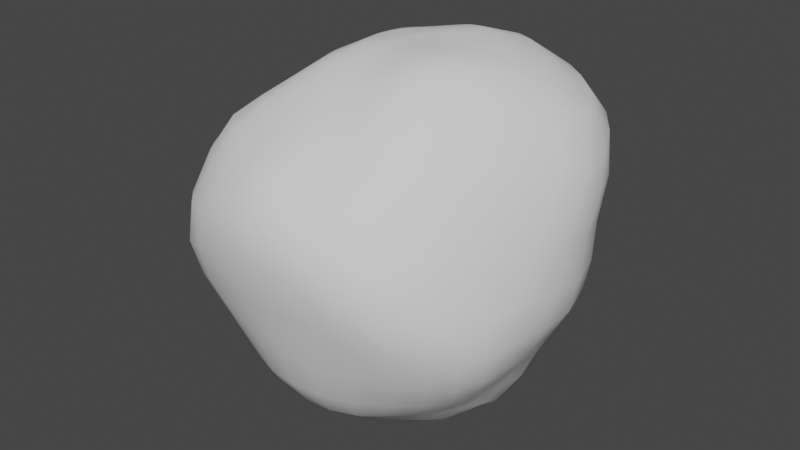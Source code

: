 # Source: Small_Astroid.blend  (saved by Blender 2.80.35; exported with 4.5.12 LTS)
import bpy
from mathutils import Matrix  # noqa: F401  (used for matrix-valued properties, if any)

bpy.ops.wm.read_factory_settings(use_empty=True)
scene = bpy.context.scene
scene.name = 'Scene'

# ---- collections
col_collection = bpy.data.collections.new('Collection'); scene.collection.children.link(col_collection)

# ---- world
world_world = bpy.data.worlds.new('World'); scene.world = world_world
world_world.color = (0.05088, 0.05088, 0.05088)
world_world.use_sun_shadow = False
world_world.sun_shadow_jitter_overblur = 0.0

# ---- meshes
me_sphere = bpy.data.meshes.new('Sphere')
me_sphere.from_pydata([(-0.008053, 0.2102, 0.9942), (-0.01767, 0.4169, 0.9599), (-0.009614, 0.6078, 0.8807), (0.01566, 0.7833, 0.7596), (0.02533, 0.9511, 0.6314), (0.01403, 1.07, 0.4853), (0.003418, 1.102, 0.2876), (0.0002143, 1.079, 0.02434), (5.495e-08, 1.072, -0.3021), (6.147e-08, 0.4949, -1.001), (0.0286, 0.2132, 1.0), (0.05174, 0.427, 0.9747), (0.09804, 0.6256, 0.8985), (0.1677, 0.8046, 0.7719), (0.193, 0.955, 0.6243), (0.1848, 1.051, 0.4591), (0.1661, 1.07, 0.2566), (0.1499, 1.052, 0.008397), (0.1313, 1.039, -0.2857), (0.1225, 0.988, -0.5078), (0.1181, 0.8723, -0.6938), (0.1295, 0.6836, -0.8778), (0.1206, 0.4836, -1.01), (0.1097, 0.2533, -1.069), (0.06296, -0.009858, -1.12), (0.06587, 0.2096, 1.006), (0.1248, 0.4266, 0.9904), (0.2056, 0.6295, 0.9194), (0.3158, 0.7992, 0.782), (0.3797, 0.93, 0.6076), (0.3928, 0.9994, 0.4223), (0.3708, 0.9979, 0.213), (0.3461, 0.9792, -0.02181), (0.3089, 0.9625, -0.2716), (0.2811, 0.9125, -0.4891), (0.2685, 0.806, -0.7), (0.2708, 0.6373, -0.9002), (0.2485, 0.4508, -1.023), (0.2196, 0.2274, -1.063), (0.123, -0.02378, -1.12), (0.1034, 0.1983, 1.011), (0.2015, 0.411, 1.001), (0.3088, 0.6104, 0.9348), (0.4444, 0.7744, 0.7894), (0.55, 0.8973, 0.5914), (0.5906, 0.925, 0.3865), (0.5755, 0.8821, 0.1773), (0.5531, 0.8543, -0.03023), (0.5125, 0.8382, -0.2434), (0.4689, 0.7951, -0.4727), (0.4362, 0.7018, -0.7065), (0.4076, 0.5639, -0.8961), (0.3704, 0.3966, -1.013), (0.3146, 0.1884, -1.059), (0.1737, -0.04491, -1.123), (0.1395, 0.1791, 1.013), (0.2794, 0.377, 1.005), (0.4107, 0.5597, 0.938), (0.5587, 0.7233, 0.7899), (0.6829, 0.8396, 0.5846), (0.7352, 0.836, 0.3697), (0.7318, 0.7577, 0.1612), (0.7214, 0.7157, -0.03131), (0.6906, 0.6935, -0.2219), (0.64, 0.6528, -0.4466), (0.5821, 0.5781, -0.697), (0.5254, 0.4687, -0.8829), (0.4767, 0.3198, -1.005), (0.3895, 0.1352, -1.063), (0.2136, -0.07223, -1.126), (0.1712, 0.1521, 1.013), (0.3495, 0.3266, 1.004), (0.5081, 0.4881, 0.9293), (0.6714, 0.6496, 0.7765), (0.7907, 0.7325, 0.5776), (0.8459, 0.7021, 0.364), (0.8598, 0.6051, 0.1442), (0.8659, 0.5618, -0.06001), (0.8374, 0.5422, -0.2435), (0.7712, 0.5072, -0.4381), (0.6947, 0.447, -0.6793), (0.6289, 0.3539, -0.8717), (0.5666, 0.2261, -0.9988), (0.4474, 0.07143, -1.063), (0.2426, -0.1036, -1.127), (0.1957, 0.1189, 1.012), (0.4049, 0.2675, 1.003), (0.5934, 0.4097, 0.9142), (0.7835, 0.5635, 0.7455), (0.8957, 0.5931, 0.5486), (0.9529, 0.5211, 0.3444), (0.9663, 0.416, 0.1244), (0.9743, 0.3795, -0.08454), (0.9467, 0.3657, -0.2681), (0.8678, 0.3429, -0.4313), (0.7788, 0.303, -0.6361), (0.7082, 0.2286, -0.8358), (0.6292, 0.1269, -0.9723), (0.4867, 0.002174, -1.052), (0.2601, -0.1372, -1.126), (0.2103, 0.08089, 1.012), (0.4398, 0.2018, 1.006), (0.6575, 0.3224, 0.896), (0.8729, 0.4455, 0.7049), (0.9784, 0.4142, 0.504), (1.027, 0.3056, 0.3198), (1.03, 0.2047, 0.12), (1.034, 0.1563, -0.09004), (1.006, 0.1407, -0.2736), (0.9237, 0.1395, -0.4213), (0.8284, 0.1403, -0.5883), (0.7477, 0.1012, -0.7775), (0.6566, 0.02835, -0.9282), (0.5052, -0.06958, -1.036), (0.2653, -0.1713, -1.122), (0.2136, 0.03868, 1.01), (0.4493, 0.1253, 1.01), (0.6831, 0.2143, 0.898), (0.9009, 0.2861, 0.7146), (1.001, 0.2262, 0.5125), (1.037, 0.1051, 0.3276), (1.034, -0.01495, 0.1429), (1.04, -0.09767, -0.0726), (1.014, -0.1157, -0.2601), (0.941, -0.09265, -0.4164), (0.8461, -0.03925, -0.5691), (0.7524, -0.02904, -0.7356), (0.6524, -0.06882, -0.8894), (0.5002, -0.1402, -1.02), (0.2578, -0.2044, -1.117), (0.2059, -0.005765, 1.008), (0.4284, 0.03834, 1.016), (0.6507, 0.09331, 0.9258), (0.8427, 0.1164, 0.7693), (0.9531, 0.04419, 0.5726), (0.9836, -0.09838, 0.3801), (0.9792, -0.2402, 0.1892), (0.9956, -0.3269, -0.04023), (0.9874, -0.3333, -0.2452), (0.9322, -0.2926, -0.4233), (0.8382, -0.2052, -0.5776), (0.7326, -0.1568, -0.7279), (0.623, -0.1633, -0.8731), (0.4703, -0.206, -1.01), (0.2386, -0.2355, -1.113), (0.1876, -0.05032, 1.005), (0.3771, -0.05585, 1.021), (0.5592, -0.04067, 0.9727), (0.704, -0.06778, 0.8559), (0.8141, -0.1717, 0.6863), (0.856, -0.3412, 0.4795), (0.8832, -0.4691, 0.2375), (0.9361, -0.5141, -0.03337), (0.9464, -0.5011, -0.2551), (0.8965, -0.4446, -0.4419), (0.8018, -0.3433, -0.6012), (0.6904, -0.2752, -0.7464), (0.5703, -0.2513, -0.8769), (0.4166, -0.2639, -1.006), (0.2107, -0.2646, -1.109), (0.1633, -0.09196, 1.0), (0.3135, -0.1504, 1.017), (0.4517, -0.1866, 1.001), (0.5612, -0.2656, 0.9208), (0.649, -0.4088, 0.7837), (0.707, -0.5847, 0.5464), (0.7762, -0.6819, 0.2642), (0.8608, -0.6638, -0.03207), (0.8752, -0.6202, -0.2586), (0.8231, -0.5568, -0.4561), (0.7312, -0.4629, -0.6269), (0.6202, -0.3861, -0.7705), (0.4963, -0.3332, -0.8893), (0.3505, -0.3173, -1.006), (0.179, -0.2928, -1.107), (0.1359, -0.1274, 0.9939), (0.2549, -0.2327, 0.9959), (0.3629, -0.3236, 0.9715), (0.4573, -0.4449, 0.8862), (0.5299, -0.6027, 0.7458), (0.5958, -0.7575, 0.5077), (0.6905, -0.831, 0.2471), (0.7765, -0.7913, -0.03111), (0.7776, -0.7293, -0.2513), (0.717, -0.6606, -0.4591), (0.6272, -0.5765, -0.6387), (0.5233, -0.4922, -0.7818), (0.4095, -0.4129, -0.8978), (0.2836, -0.3703, -1.008), (0.1462, -0.3199, -1.107), (0.1057, -0.1559, 0.9874), (0.1973, -0.2956, 0.9703), (0.2803, -0.4231, 0.9251), (0.3574, -0.568, 0.822), (0.4198, -0.7308, 0.678), (0.4766, -0.8734, 0.4801), (0.5727, -0.9434, 0.259), (0.6511, -0.9164, 0.00142), (0.6451, -0.8503, -0.2224), (0.5751, -0.7692, -0.4429), (0.4904, -0.6861, -0.6389), (0.4055, -0.593, -0.7907), (0.3153, -0.4896, -0.9054), (0.2164, -0.42, -1.011), (0.112, -0.344, -1.107), (2.934e-08, -0.2089, -1.136), (0.07308, -0.1767, 0.982), (0.137, -0.3412, 0.946), (0.196, -0.493, 0.8766), (0.2542, -0.6466, 0.762), (0.3021, -0.8011, 0.6325), (0.3363, -0.9357, 0.48), (0.4027, -1.018, 0.3035), (0.4644, -1.013, 0.07584), (0.4639, -0.9516, -0.157), (0.3935, -0.8626, -0.4095), (0.3289, -0.7819, -0.6382), (0.2757, -0.6805, -0.8056), (0.2157, -0.5559, -0.9143), (0.1472, -0.4609, -1.013), (0.07601, -0.3629, -1.108), (0.03845, -0.1898, 0.9786), (0.0719, -0.3697, 0.9295), (0.103, -0.536, 0.845), (0.1346, -0.6944, 0.7355), (0.1584, -0.8462, 0.6338), (0.1673, -0.9765, 0.5147), (0.193, -1.063, 0.3661), (0.2259, -1.073, 0.1596), (0.2351, -1.011, -0.106), (0.1942, -0.9201, -0.3973), (0.164, -0.8441, -0.6337), (0.1404, -0.7352, -0.8043), (0.1099, -0.5979, -0.9145), (0.07465, -0.4867, -1.012), (0.03847, -0.3749, -1.108), (0.002865, -0.1955, 0.9771), (0.003499, -0.3822, 0.9222), (0.00162, -0.5529, 0.8332), (0.0001874, -0.7124, 0.732), (-2.479e-06, -0.8659, 0.6452), (2.135e-08, -0.9969, 0.5357), (-6.974e-08, -1.083, 0.3866), (-1.024e-07, -1.094, 0.1774), (-8.586e-08, -1.027, -0.1046), (2.395e-08, -0.938, -0.4017), (-6.286e-08, -0.8647, -0.6291), (-3.353e-08, -0.7527, -0.7971), (-1.118e-08, -0.6117, -0.9115), (1.863e-09, -0.4954, -1.012), (3.958e-09, -0.379, -1.108), (-0.03205, -0.1941, 0.9768), (-0.06325, -0.381, 0.9206), (-0.09857, -0.5486, 0.8307), (-0.1344, -0.7002, 0.727), (-0.1586, -0.847, 0.6324), (-0.1673, -0.9765, 0.5147), (-0.193, -1.063, 0.3661), (-0.2259, -1.073, 0.1596), (-0.2351, -1.011, -0.106), (-0.1942, -0.9201, -0.3973), (-0.164, -0.8441, -0.6337), (-0.1404, -0.7352, -0.8043), (-0.1099, -0.5979, -0.9145), (-0.07465, -0.4867, -1.012), (-0.03847, -0.3749, -1.108), (-0.06456, -0.1858, 0.977), (-0.1237, -0.3677, 0.9212), (-0.1888, -0.5277, 0.8316), (-0.255, -0.6688, 0.7264), (-0.3037, -0.8067, 0.6216), (-0.3364, -0.936, 0.4792), (-0.4027, -1.018, 0.3035), (-0.4644, -1.013, 0.07584), (-0.4639, -0.9516, -0.157), (-0.3935, -0.8626, -0.4095), (-0.3289, -0.7819, -0.6382), (-0.2757, -0.6805, -0.8056), (-0.2157, -0.5559, -0.9143), (-0.1472, -0.4609, -1.013), (-0.07601, -0.3629, -1.108), (-0.09397, -0.1703, 0.9773), (-0.1783, -0.3388, 0.9225), (-0.2694, -0.4858, 0.835), (-0.3584, -0.6198, 0.7376), (-0.4251, -0.7514, 0.6386), (-0.4775, -0.8761, 0.4749), (-0.5727, -0.9434, 0.2589), (-0.6511, -0.9164, 0.001409), (-0.6451, -0.8503, -0.2224), (-0.5751, -0.7692, -0.4429), (-0.4904, -0.6861, -0.6389), (-0.4055, -0.593, -0.7907), (-0.3153, -0.4896, -0.9054), (-0.2164, -0.42, -1.011), (-0.112, -0.344, -1.107), (0.003152, 0.005304, 0.9971), (-0.1197, -0.1474, 0.9776), (-0.2264, -0.2922, 0.9233), (-0.3399, -0.4143, 0.8355), (-0.4509, -0.5351, 0.7401), (-0.5392, -0.6562, 0.6487), (-0.5994, -0.7725, 0.482), (-0.6906, -0.8339, 0.2439), (-0.7765, -0.7922, -0.03195), (-0.7776, -0.7293, -0.2514), (-0.717, -0.6606, -0.4591), (-0.6272, -0.5765, -0.6387), (-0.5233, -0.4922, -0.7818), (-0.4095, -0.4129, -0.8978), (-0.2836, -0.3703, -1.008), (-0.1462, -0.3199, -1.107), (-0.141, -0.1178, 0.9776), (-0.2635, -0.2297, 0.9214), (-0.3875, -0.3141, 0.82), (-0.5127, -0.4113, 0.6994), (-0.6347, -0.5257, 0.6006), (-0.7067, -0.6457, 0.4631), (-0.7766, -0.7099, 0.2331), (-0.8608, -0.6723, -0.04106), (-0.8752, -0.6211, -0.2595), (-0.8231, -0.5568, -0.4561), (-0.7312, -0.4629, -0.6269), (-0.6202, -0.3861, -0.7705), (-0.4963, -0.3332, -0.8893), (-0.3505, -0.3173, -1.006), (-0.179, -0.2928, -1.107), (-0.1572, -0.08298, 0.9772), (-0.2865, -0.1573, 0.9165), (-0.3932, -0.2017, 0.7941), (-0.4943, -0.2706, 0.6235), (-0.6482, -0.3763, 0.4465), (-0.7931, -0.5032, 0.288), (-0.876, -0.569, 0.1199), (-0.9384, -0.5469, -0.0776), (-0.9471, -0.5055, -0.2624), (-0.8966, -0.4447, -0.4422), (-0.8018, -0.3433, -0.6012), (-0.6904, -0.2752, -0.7464), (-0.5703, -0.2513, -0.8769), (-0.4166, -0.2639, -1.006), (-0.2107, -0.2646, -1.109), (-0.168, -0.04464, 0.9768), (-0.2932, -0.0793, 0.9131), (-0.3399, -0.08272, 0.7843), (-0.3488, -0.1053, 0.6058), (-0.4831, -0.1711, 0.3676), (-0.7479, -0.2788, 0.1058), (-0.9431, -0.3595, -0.01619), (-1.004, -0.37, -0.132), (-0.9916, -0.3417, -0.2695), (-0.9328, -0.2934, -0.4264), (-0.8383, -0.2052, -0.5777), (-0.7326, -0.1568, -0.7279), (-0.623, -0.1633, -0.8731), (-0.4703, -0.206, -1.01), (-0.2386, -0.2355, -1.113), (-0.1731, -0.004416, 0.9766), (-0.2885, 0.002893, 0.9126), (-0.2699, 0.04414, 0.7829), (-0.1998, 0.07486, 0.6064), (-0.2755, 0.04817, 0.3882), (-0.557, -0.01332, 0.08977), (-0.9288, -0.08135, -0.06426), (-1.045, -0.1215, -0.1725), (-1.021, -0.1211, -0.2911), (-0.9424, -0.09348, -0.4223), (-0.8462, -0.03931, -0.5697), (-0.7524, -0.02904, -0.7356), (-0.6524, -0.06882, -0.8894), (-0.5002, -0.1402, -1.02), (-0.2578, -0.2044, -1.117), (-0.172, 0.03567, 0.977), (-0.2819, 0.08275, 0.9173), (-0.2413, 0.163, 0.7933), (-0.1509, 0.2463, 0.595), (-0.1951, 0.2514, 0.3846), (-0.4211, 0.2165, 0.1151), (-0.8684, 0.178, -0.05438), (-1.024, 0.1496, -0.1616), (-1.008, 0.1388, -0.2911), (-0.9243, 0.1392, -0.4239), (-0.8284, 0.1403, -0.5884), (-0.7477, 0.1012, -0.7775), (-0.6566, 0.02835, -0.9282), (-0.5052, -0.06958, -1.036), (-0.2653, -0.1713, -1.122), (-0.1644, 0.07391, 0.9778), (-0.2757, 0.158, 0.9262), (-0.2626, 0.2699, 0.8234), (-0.195, 0.3947, 0.6281), (-0.2493, 0.4537, 0.406), (-0.4407, 0.444, 0.1516), (-0.8041, 0.4006, -0.002843), (-0.9515, 0.3786, -0.1195), (-0.9453, 0.3656, -0.2727), (-0.8678, 0.3429, -0.4315), (-0.7788, 0.303, -0.6361), (-0.7082, 0.2286, -0.8358), (-0.6292, 0.1269, -0.9723), (-0.4867, 0.002173, -1.052), (-0.2601, -0.1372, -1.126), (-0.1504, 0.1091, 0.9788), (-0.2585, 0.2267, 0.9322), (-0.2837, 0.3641, 0.846), (-0.2691, 0.5096, 0.6691), (-0.3599, 0.6174, 0.4492), (-0.5308, 0.6327, 0.2252), (-0.7448, 0.5861, 0.06866), (-0.8444, 0.5604, -0.07697), (-0.8355, 0.5422, -0.2449), (-0.7711, 0.5072, -0.4381), (-0.6947, 0.447, -0.6793), (-0.6289, 0.3539, -0.8717), (-0.5666, 0.2261, -0.9988), (-0.4474, 0.07143, -1.063), (-0.2426, -0.1036, -1.127), (-0.1302, 0.14, 0.9799), (-0.2284, 0.2859, 0.9353), (-0.278, 0.4435, 0.86), (-0.3091, 0.5952, 0.7071), (-0.4072, 0.7285, 0.4901), (-0.538, 0.7659, 0.2823), (-0.6535, 0.7428, 0.1164), (-0.7055, 0.7176, -0.04162), (-0.6889, 0.6941, -0.2229), (-0.64, 0.6528, -0.4466), (-0.5821, 0.5781, -0.697), (-0.5254, 0.4687, -0.8829), (-0.4767, 0.3198, -1.005), (-0.3895, 0.1352, -1.063), (-0.2136, -0.07223, -1.126), (-0.1049, 0.1656, 0.9816), (-0.1867, 0.3334, 0.937), (-0.2407, 0.5058, 0.8646), (-0.2902, 0.6594, 0.7317), (-0.3676, 0.7998, 0.5411), (-0.4498, 0.8676, 0.342), (-0.5167, 0.8775, 0.1513), (-0.5418, 0.8589, -0.0372), (-0.5116, 0.839, -0.244), (-0.4689, 0.7951, -0.4727), (-0.4362, 0.7018, -0.7065), (-0.4076, 0.5639, -0.8961), (-0.3704, 0.3966, -1.013), (-0.3146, 0.1884, -1.059), (-0.1737, -0.04491, -1.123), (-0.07546, 0.186, 0.9843), (-0.1363, 0.3694, 0.9399), (-0.1782, 0.5474, 0.8634), (-0.2171, 0.7042, 0.7387), (-0.2588, 0.856, 0.5821), (-0.2991, 0.9557, 0.4037), (-0.3333, 0.9892, 0.2026), (-0.3406, 0.9793, -0.02388), (-0.3088, 0.9626, -0.2717), (-0.2811, 0.9125, -0.4891), (-0.2685, 0.806, -0.7), (-0.2708, 0.6373, -0.9002), (-0.2485, 0.4508, -1.023), (-0.2196, 0.2274, -1.063), (-0.123, -0.02378, -1.12), (-0.043, 0.201, 0.9887), (-0.08046, 0.3975, 0.9478), (-0.1023, 0.58, 0.8676), (-0.1135, 0.7436, 0.7451), (-0.1206, 0.9074, 0.6113), (-0.1373, 1.023, 0.4529), (-0.1509, 1.062, 0.2543), (-0.1485, 1.051, 0.008179), (-0.1313, 1.039, -0.2857), (-0.1225, 0.988, -0.5078), (-0.1181, 0.8723, -0.6938), (-0.1295, 0.6836, -0.8778), (-0.1206, 0.4836, -1.01), (-0.1097, 0.2533, -1.069), (-0.06296, -0.009858, -1.12), (5.867e-08, 1.025, -0.5328), (1.374e-07, 0.9009, -0.7019), (1.173e-07, 0.7006, -0.8675), (8.196e-08, 0.2632, -1.071), (3.69e-08, -0.004758, -1.12)], [], [(5, 4, 14, 15), (480, 9, 22, 23), (6, 5, 15, 16), (481, 480, 23, 24), (7, 6, 16, 17), (0, 296, 10), (205, 481, 24), (8, 7, 17, 18), (1, 0, 10, 11), (477, 8, 18, 19), (2, 1, 11, 12), (478, 477, 19, 20), (3, 2, 12, 13), (479, 478, 20, 21), (4, 3, 13, 14), (9, 479, 21, 22), (14, 13, 28, 29), (22, 21, 36, 37), (15, 14, 29, 30), (23, 22, 37, 38), (16, 15, 30, 31), (24, 23, 38, 39), (17, 16, 31, 32), (10, 296, 25), (205, 24, 39), (18, 17, 32, 33), (11, 10, 25, 26), (19, 18, 33, 34), (12, 11, 26, 27), (20, 19, 34, 35), (13, 12, 27, 28), (21, 20, 35, 36), (33, 32, 47, 48), (26, 25, 40, 41), (34, 33, 48, 49), (27, 26, 41, 42), (35, 34, 49, 50), (28, 27, 42, 43), (36, 35, 50, 51), (29, 28, 43, 44), (37, 36, 51, 52), (30, 29, 44, 45), (38, 37, 52, 53), (31, 30, 45, 46), (39, 38, 53, 54), (32, 31, 46, 47), (25, 296, 40), (205, 39, 54), (52, 51, 66, 67), (45, 44, 59, 60), (53, 52, 67, 68), (46, 45, 60, 61), (54, 53, 68, 69), (47, 46, 61, 62), (40, 296, 55), (205, 54, 69), (48, 47, 62, 63), (41, 40, 55, 56), (49, 48, 63, 64), (42, 41, 56, 57), (50, 49, 64, 65), (43, 42, 57, 58), (51, 50, 65, 66), (44, 43, 58, 59), (56, 55, 70, 71), (64, 63, 78, 79), (57, 56, 71, 72), (65, 64, 79, 80), (58, 57, 72, 73), (66, 65, 80, 81), (59, 58, 73, 74), (67, 66, 81, 82), (60, 59, 74, 75), (68, 67, 82, 83), (61, 60, 75, 76), (69, 68, 83, 84), (62, 61, 76, 77), (55, 296, 70), (205, 69, 84), (63, 62, 77, 78), (75, 74, 89, 90), (83, 82, 97, 98), (76, 75, 90, 91), (84, 83, 98, 99), (77, 76, 91, 92), (70, 296, 85), (205, 84, 99), (78, 77, 92, 93), (71, 70, 85, 86), (79, 78, 93, 94), (72, 71, 86, 87), (80, 79, 94, 95), (73, 72, 87, 88), (81, 80, 95, 96), (74, 73, 88, 89), (82, 81, 96, 97), (94, 93, 108, 109), (87, 86, 101, 102), (95, 94, 109, 110), (88, 87, 102, 103), (96, 95, 110, 111), (89, 88, 103, 104), (97, 96, 111, 112), (90, 89, 104, 105), (98, 97, 112, 113), (91, 90, 105, 106), (99, 98, 113, 114), (92, 91, 106, 107), (85, 296, 100), (205, 99, 114), (93, 92, 107, 108), (86, 85, 100, 101), (113, 112, 127, 128), (106, 105, 120, 121), (114, 113, 128, 129), (107, 106, 121, 122), (100, 296, 115), (205, 114, 129), (108, 107, 122, 123), (101, 100, 115, 116), (109, 108, 123, 124), (102, 101, 116, 117), (110, 109, 124, 125), (103, 102, 117, 118), (111, 110, 125, 126), (104, 103, 118, 119), (112, 111, 126, 127), (105, 104, 119, 120), (125, 124, 139, 140), (118, 117, 132, 133), (126, 125, 140, 141), (119, 118, 133, 134), (127, 126, 141, 142), (120, 119, 134, 135), (128, 127, 142, 143), (121, 120, 135, 136), (129, 128, 143, 144), (122, 121, 136, 137), (115, 296, 130), (205, 129, 144), (123, 122, 137, 138), (116, 115, 130, 131), (124, 123, 138, 139), (117, 116, 131, 132), (144, 143, 158, 159), (137, 136, 151, 152), (130, 296, 145), (205, 144, 159), (138, 137, 152, 153), (131, 130, 145, 146), (139, 138, 153, 154), (132, 131, 146, 147), (140, 139, 154, 155), (133, 132, 147, 148), (141, 140, 155, 156), (134, 133, 148, 149), (142, 141, 156, 157), (135, 134, 149, 150), (143, 142, 157, 158), (136, 135, 150, 151), (148, 147, 162, 163), (156, 155, 170, 171), (149, 148, 163, 164), (157, 156, 171, 172), (150, 149, 164, 165), (158, 157, 172, 173), (151, 150, 165, 166), (159, 158, 173, 174), (152, 151, 166, 167), (145, 296, 160), (205, 159, 174), (153, 152, 167, 168), (146, 145, 160, 161), (154, 153, 168, 169), (147, 146, 161, 162), (155, 154, 169, 170), (167, 166, 181, 182), (160, 296, 175), (205, 174, 189), (168, 167, 182, 183), (161, 160, 175, 176), (169, 168, 183, 184), (162, 161, 176, 177), (170, 169, 184, 185), (163, 162, 177, 178), (171, 170, 185, 186), (164, 163, 178, 179), (172, 171, 186, 187), (165, 164, 179, 180), (173, 172, 187, 188), (166, 165, 180, 181), (174, 173, 188, 189), (186, 185, 200, 201), (179, 178, 193, 194), (187, 186, 201, 202), (180, 179, 194, 195), (188, 187, 202, 203), (181, 180, 195, 196), (189, 188, 203, 204), (182, 181, 196, 197), (175, 296, 190), (205, 189, 204), (183, 182, 197, 198), (176, 175, 190, 191), (184, 183, 198, 199), (177, 176, 191, 192), (185, 184, 199, 200), (178, 177, 192, 193), (190, 296, 206), (205, 204, 220), (198, 197, 213, 214), (191, 190, 206, 207), (199, 198, 214, 215), (192, 191, 207, 208), (200, 199, 215, 216), (193, 192, 208, 209), (201, 200, 216, 217), (194, 193, 209, 210), (202, 201, 217, 218), (195, 194, 210, 211), (203, 202, 218, 219), (196, 195, 211, 212), (204, 203, 219, 220), (197, 196, 212, 213), (210, 209, 224, 225), (218, 217, 232, 233), (211, 210, 225, 226), (219, 218, 233, 234), (212, 211, 226, 227), (220, 219, 234, 235), (213, 212, 227, 228), (206, 296, 221), (205, 220, 235), (214, 213, 228, 229), (207, 206, 221, 222), (215, 214, 229, 230), (208, 207, 222, 223), (216, 215, 230, 231), (209, 208, 223, 224), (217, 216, 231, 232), (229, 228, 243, 244), (222, 221, 236, 237), (230, 229, 244, 245), (223, 222, 237, 238), (231, 230, 245, 246), (224, 223, 238, 239), (232, 231, 246, 247), (225, 224, 239, 240), (233, 232, 247, 248), (226, 225, 240, 241), (234, 233, 248, 249), (227, 226, 241, 242), (235, 234, 249, 250), (228, 227, 242, 243), (221, 296, 236), (205, 235, 250), (248, 247, 262, 263), (241, 240, 255, 256), (249, 248, 263, 264), (242, 241, 256, 257), (250, 249, 264, 265), (243, 242, 257, 258), (236, 296, 251), (205, 250, 265), (244, 243, 258, 259), (237, 236, 251, 252), (245, 244, 259, 260), (238, 237, 252, 253), (246, 245, 260, 261), (239, 238, 253, 254), (247, 246, 261, 262), (240, 239, 254, 255), (260, 259, 274, 275), (253, 252, 267, 268), (261, 260, 275, 276), (254, 253, 268, 269), (262, 261, 276, 277), (255, 254, 269, 270), (263, 262, 277, 278), (256, 255, 270, 271), (264, 263, 278, 279), (257, 256, 271, 272), (265, 264, 279, 280), (258, 257, 272, 273), (251, 296, 266), (205, 265, 280), (259, 258, 273, 274), (252, 251, 266, 267), (279, 278, 293, 294), (272, 271, 286, 287), (280, 279, 294, 295), (273, 272, 287, 288), (266, 296, 281), (205, 280, 295), (274, 273, 288, 289), (267, 266, 281, 282), (275, 274, 289, 290), (268, 267, 282, 283), (276, 275, 290, 291), (269, 268, 283, 284), (277, 276, 291, 292), (270, 269, 284, 285), (278, 277, 292, 293), (271, 270, 285, 286), (283, 282, 298, 299), (291, 290, 306, 307), (284, 283, 299, 300), (292, 291, 307, 308), (285, 284, 300, 301), (293, 292, 308, 309), (286, 285, 301, 302), (294, 293, 309, 310), (287, 286, 302, 303), (295, 294, 310, 311), (288, 287, 303, 304), (281, 296, 297), (205, 295, 311), (289, 288, 304, 305), (282, 281, 297, 298), (290, 289, 305, 306), (303, 302, 317, 318), (311, 310, 325, 326), (304, 303, 318, 319), (297, 296, 312), (205, 311, 326), (305, 304, 319, 320), (298, 297, 312, 313), (306, 305, 320, 321), (299, 298, 313, 314), (307, 306, 321, 322), (300, 299, 314, 315), (308, 307, 322, 323), (301, 300, 315, 316), (309, 308, 323, 324), (302, 301, 316, 317), (310, 309, 324, 325), (322, 321, 336, 337), (315, 314, 329, 330), (323, 322, 337, 338), (316, 315, 330, 331), (324, 323, 338, 339), (317, 316, 331, 332), (325, 324, 339, 340), (318, 317, 332, 333), (326, 325, 340, 341), (319, 318, 333, 334), (312, 296, 327), (205, 326, 341), (320, 319, 334, 335), (313, 312, 327, 328), (321, 320, 335, 336), (314, 313, 328, 329), (341, 340, 355, 356), (334, 333, 348, 349), (327, 296, 342), (205, 341, 356), (335, 334, 349, 350), (328, 327, 342, 343), (336, 335, 350, 351), (329, 328, 343, 344), (337, 336, 351, 352), (330, 329, 344, 345), (338, 337, 352, 353), (331, 330, 345, 346), (339, 338, 353, 354), (332, 331, 346, 347), (340, 339, 354, 355), (333, 332, 347, 348), (345, 344, 359, 360), (353, 352, 367, 368), (346, 345, 360, 361), (354, 353, 368, 369), (347, 346, 361, 362), (355, 354, 369, 370), (348, 347, 362, 363), (356, 355, 370, 371), (349, 348, 363, 364), (342, 296, 357), (205, 356, 371), (350, 349, 364, 365), (343, 342, 357, 358), (351, 350, 365, 366), (344, 343, 358, 359), (352, 351, 366, 367), (364, 363, 378, 379), (357, 296, 372), (205, 371, 386), (365, 364, 379, 380), (358, 357, 372, 373), (366, 365, 380, 381), (359, 358, 373, 374), (367, 366, 381, 382), (360, 359, 374, 375), (368, 367, 382, 383), (361, 360, 375, 376), (369, 368, 383, 384), (362, 361, 376, 377), (370, 369, 384, 385), (363, 362, 377, 378), (371, 370, 385, 386), (383, 382, 397, 398), (376, 375, 390, 391), (384, 383, 398, 399), (377, 376, 391, 392), (385, 384, 399, 400), (378, 377, 392, 393), (386, 385, 400, 401), (379, 378, 393, 394), (372, 296, 387), (205, 386, 401), (380, 379, 394, 395), (373, 372, 387, 388), (381, 380, 395, 396), (374, 373, 388, 389), (382, 381, 396, 397), (375, 374, 389, 390), (205, 401, 416), (395, 394, 409, 410), (388, 387, 402, 403), (396, 395, 410, 411), (389, 388, 403, 404), (397, 396, 411, 412), (390, 389, 404, 405), (398, 397, 412, 413), (391, 390, 405, 406), (399, 398, 413, 414), (392, 391, 406, 407), (400, 399, 414, 415), (393, 392, 407, 408), (401, 400, 415, 416), (394, 393, 408, 409), (387, 296, 402), (414, 413, 428, 429), (407, 406, 421, 422), (415, 414, 429, 430), (408, 407, 422, 423), (416, 415, 430, 431), (409, 408, 423, 424), (402, 296, 417), (205, 416, 431), (410, 409, 424, 425), (403, 402, 417, 418), (411, 410, 425, 426), (404, 403, 418, 419), (412, 411, 426, 427), (405, 404, 419, 420), (413, 412, 427, 428), (406, 405, 420, 421), (418, 417, 432, 433), (426, 425, 440, 441), (419, 418, 433, 434), (427, 426, 441, 442), (420, 419, 434, 435), (428, 427, 442, 443), (421, 420, 435, 436), (429, 428, 443, 444), (422, 421, 436, 437), (430, 429, 444, 445), (423, 422, 437, 438), (431, 430, 445, 446), (424, 423, 438, 439), (417, 296, 432), (205, 431, 446), (425, 424, 439, 440), (437, 436, 451, 452), (445, 444, 459, 460), (438, 437, 452, 453), (446, 445, 460, 461), (439, 438, 453, 454), (432, 296, 447), (205, 446, 461), (440, 439, 454, 455), (433, 432, 447, 448), (441, 440, 455, 456), (434, 433, 448, 449), (442, 441, 456, 457), (435, 434, 449, 450), (443, 442, 457, 458), (436, 435, 450, 451), (444, 443, 458, 459), (456, 455, 470, 471), (449, 448, 463, 464), (457, 456, 471, 472), (450, 449, 464, 465), (458, 457, 472, 473), (451, 450, 465, 466), (459, 458, 473, 474), (452, 451, 466, 467), (460, 459, 474, 475), (453, 452, 467, 468), (461, 460, 475, 476), (454, 453, 468, 469), (447, 296, 462), (205, 461, 476), (455, 454, 469, 470), (448, 447, 462, 463), (475, 474, 9, 480), (468, 467, 5, 6), (476, 475, 480, 481), (469, 468, 6, 7), (462, 296, 0), (205, 476, 481), (470, 469, 7, 8), (463, 462, 0, 1), (471, 470, 8, 477), (464, 463, 1, 2), (472, 471, 477, 478), (465, 464, 2, 3), (473, 472, 478, 479), (466, 465, 3, 4), (474, 473, 479, 9), (467, 466, 4, 5)])
me_sphere.polygons.foreach_set('use_smooth', [True] * 512)
_uv = me_sphere.uv_layers.new(name='UVMap')
_uv.uv.foreach_set('vector', [0.05798, 0.5497, 0.02926, 0.5555, 0.03094, 0.5208, 0.06443, 0.5157, 0.8551, 0.5629, 0.894, 0.5952, 0.8756, 0.6135, 0.8383, 0.5798, 0.1002, 0.5487, 0.05798, 0.5497, 0.06443, 0.5157, 0.108, 0.5172, 0.8097, 0.5262, 0.8551, 0.5629, 0.8383, 0.5798, 0.8002, 0.5359, 0.158, 0.5493, 0.1002, 0.5487, 0.108, 0.5172, 0.1624, 0.5202, 0.5367, 0.1648, 0.5257, 0.2073, 0.5289, 0.1626, 0.775, 0.4985, 0.8097, 0.5262, 0.8002, 0.5359, 0.2292, 0.5478, 0.158, 0.5493, 0.1624, 0.5202, 0.2267, 0.523, 0.5491, 0.1219, 0.5367, 0.1648, 0.5289, 0.1626, 0.5343, 0.1169, 0.2806, 0.5493, 0.2292, 0.5478, 0.2267, 0.523, 0.2763, 0.5267, 0.5594, 0.08195, 0.5491, 0.1219, 0.5343, 0.1169, 0.5368, 0.07374, 0.3206, 0.556, 0.2806, 0.5493, 0.2763, 0.5267, 0.3197, 0.5336, 0.5676, 0.04476, 0.5594, 0.08195, 0.5368, 0.07374, 0.5361, 0.03403, 0.928, 0.6251, 0.9608, 0.6548, 0.9397, 0.6707, 0.9074, 0.6441, 0.5791, 0.009837, 0.5676, 0.04476, 0.5361, 0.03403, 0.5446, 0.002237, 0.894, 0.5952, 0.928, 0.6251, 0.9074, 0.6441, 0.8756, 0.6135, 0.5446, 0.002237, 0.5361, 0.03403, 0.5044, 0.02909, 0.5053, 0.0, 0.8756, 0.6135, 0.9074, 0.6441, 0.8803, 0.6609, 0.8526, 0.6301, 0.06443, 0.5157, 0.03094, 0.5208, 0.03548, 0.484, 0.07405, 0.476, 0.8383, 0.5798, 0.8756, 0.6135, 0.8526, 0.6301, 0.8188, 0.5947, 0.108, 0.5172, 0.06443, 0.5157, 0.07405, 0.476, 0.1196, 0.4794, 0.8002, 0.5359, 0.8383, 0.5798, 0.8188, 0.5947, 0.7896, 0.544, 0.1624, 0.5202, 0.108, 0.5172, 0.1196, 0.4794, 0.1711, 0.4842, 0.5289, 0.1626, 0.5257, 0.2073, 0.5206, 0.1618, 0.775, 0.4985, 0.8002, 0.5359, 0.7896, 0.544, 0.2267, 0.523, 0.1624, 0.5202, 0.1711, 0.4842, 0.2258, 0.4914, 0.5343, 0.1169, 0.5289, 0.1626, 0.5206, 0.1618, 0.5182, 0.1139, 0.2763, 0.5267, 0.2267, 0.523, 0.2258, 0.4914, 0.2744, 0.4989, 0.5368, 0.07374, 0.5343, 0.1169, 0.5182, 0.1139, 0.5134, 0.06844, 0.3197, 0.5336, 0.2763, 0.5267, 0.2744, 0.4989, 0.323, 0.5068, 0.5361, 0.03403, 0.5368, 0.07374, 0.5134, 0.06844, 0.5044, 0.02909, 0.3646, 0.5417, 0.3197, 0.5336, 0.323, 0.5068, 0.3709, 0.5154, 0.2258, 0.4914, 0.1711, 0.4842, 0.1764, 0.4494, 0.2232, 0.4574, 0.5182, 0.1139, 0.5206, 0.1618, 0.5121, 0.1626, 0.501, 0.114, 0.2744, 0.4989, 0.2258, 0.4914, 0.2232, 0.4574, 0.2741, 0.4677, 0.5134, 0.06844, 0.5182, 0.1139, 0.501, 0.114, 0.4902, 0.06817, 0.323, 0.5068, 0.2744, 0.4989, 0.2741, 0.4677, 0.3273, 0.4787, 0.5044, 0.02909, 0.5134, 0.06844, 0.4902, 0.06817, 0.4761, 0.02904, 0.8803, 0.6609, 0.9078, 0.6866, 0.8671, 0.7003, 0.849, 0.6738, 0.03548, 0.484, 0.0007792, 0.5061, 0.0, 0.4813, 0.04008, 0.451, 0.8526, 0.6301, 0.8803, 0.6609, 0.849, 0.6738, 0.8265, 0.6432, 0.07405, 0.476, 0.03548, 0.484, 0.04008, 0.451, 0.08403, 0.4398, 0.8188, 0.5947, 0.8526, 0.6301, 0.8265, 0.6432, 0.799, 0.6053, 0.1196, 0.4794, 0.07405, 0.476, 0.08403, 0.4398, 0.1306, 0.4443, 0.7896, 0.544, 0.8188, 0.5947, 0.799, 0.6053, 0.7791, 0.5495, 0.1711, 0.4842, 0.1196, 0.4794, 0.1306, 0.4443, 0.1764, 0.4494, 0.5206, 0.1618, 0.5257, 0.2073, 0.5121, 0.1626, 0.775, 0.4985, 0.7896, 0.544, 0.7791, 0.5495, 0.8265, 0.6432, 0.849, 0.6738, 0.8165, 0.6808, 0.7988, 0.6507, 0.08403, 0.4398, 0.04008, 0.451, 0.04325, 0.4272, 0.09016, 0.4155, 0.799, 0.6053, 0.8265, 0.6432, 0.7988, 0.6507, 0.7797, 0.6105, 0.1306, 0.4443, 0.08403, 0.4398, 0.09016, 0.4155, 0.1375, 0.4198, 0.7791, 0.5495, 0.799, 0.6053, 0.7797, 0.6105, 0.769, 0.5524, 0.0835, 0.3192, 0.05198, 0.2875, 0.07828, 0.2765, 0.1105, 0.3039, 0.5121, 0.1626, 0.5257, 0.2073, 0.5036, 0.1652, 0.775, 0.4985, 0.7791, 0.5495, 0.769, 0.5524, 0.1134, 0.3531, 0.0835, 0.3192, 0.1105, 0.3039, 0.1387, 0.3333, 0.501, 0.114, 0.5121, 0.1626, 0.5036, 0.1652, 0.4831, 0.118, 0.1501, 0.3862, 0.1134, 0.3531, 0.1387, 0.3333, 0.1743, 0.3659, 0.4902, 0.06817, 0.501, 0.114, 0.4831, 0.118, 0.4667, 0.07465, 0.1964, 0.4139, 0.1501, 0.3862, 0.1743, 0.3659, 0.2191, 0.3984, 0.4761, 0.02904, 0.4902, 0.06817, 0.4667, 0.07465, 0.4501, 0.03512, 0.849, 0.6738, 0.8671, 0.7003, 0.8259, 0.7081, 0.8165, 0.6808, 0.4692, 3.43e-05, 0.4761, 0.02904, 0.4501, 0.03512, 0.4394, 0.006778, 0.4831, 0.118, 0.5036, 0.1652, 0.4959, 0.1696, 0.4664, 0.1257, 0.1743, 0.3659, 0.1387, 0.3333, 0.1703, 0.3196, 0.2008, 0.3476, 0.4667, 0.07465, 0.4831, 0.118, 0.4664, 0.1257, 0.4438, 0.08578, 0.2191, 0.3984, 0.1743, 0.3659, 0.2008, 0.3476, 0.2415, 0.3801, 0.4501, 0.03512, 0.4667, 0.07465, 0.4438, 0.08578, 0.4241, 0.04608, 0.2616, 0.4155, 0.2191, 0.3984, 0.2415, 0.3801, 0.2819, 0.4003, 0.008127, 0.2138, 0.0, 0.1622, 0.01639, 0.1566, 0.02947, 0.2028, 0.7988, 0.6507, 0.8165, 0.6808, 0.7826, 0.6828, 0.7704, 0.6531, 0.03747, 0.2509, 0.008127, 0.2138, 0.02947, 0.2028, 0.06341, 0.2362, 0.7797, 0.6105, 0.7988, 0.6507, 0.7704, 0.6531, 0.7609, 0.6115, 0.07828, 0.2765, 0.03747, 0.2509, 0.06341, 0.2362, 0.1092, 0.2616, 0.769, 0.5524, 0.7797, 0.6105, 0.7609, 0.6115, 0.7596, 0.553, 0.1105, 0.3039, 0.07828, 0.2765, 0.1092, 0.2616, 0.1435, 0.2911, 0.5036, 0.1652, 0.5257, 0.2073, 0.4959, 0.1696, 0.775, 0.4985, 0.769, 0.5524, 0.7596, 0.553, 0.1387, 0.3333, 0.1105, 0.3039, 0.1435, 0.2911, 0.1703, 0.3196, 0.06341, 0.2362, 0.02947, 0.2028, 0.05933, 0.1914, 0.09938, 0.2179, 0.7609, 0.6115, 0.7704, 0.6531, 0.7447, 0.6507, 0.7436, 0.6089, 0.1092, 0.2616, 0.06341, 0.2362, 0.09938, 0.2179, 0.1466, 0.2423, 0.7596, 0.553, 0.7609, 0.6115, 0.7436, 0.6089, 0.7515, 0.5514, 0.1435, 0.2911, 0.1092, 0.2616, 0.1466, 0.2423, 0.1803, 0.2735, 0.4959, 0.1696, 0.5257, 0.2073, 0.4894, 0.1755, 0.775, 0.4985, 0.7596, 0.553, 0.7515, 0.5514, 0.1703, 0.3196, 0.1435, 0.2911, 0.1803, 0.2735, 0.2062, 0.3027, 0.4664, 0.1257, 0.4959, 0.1696, 0.4894, 0.1755, 0.4523, 0.1359, 0.2008, 0.3476, 0.1703, 0.3196, 0.2062, 0.3027, 0.2302, 0.3267, 0.4438, 0.08578, 0.4664, 0.1257, 0.4523, 0.1359, 0.4234, 0.09886, 0.2415, 0.3801, 0.2008, 0.3476, 0.2302, 0.3267, 0.2625, 0.3555, 0.4241, 0.04608, 0.4438, 0.08578, 0.4234, 0.09886, 0.3987, 0.05977, 0.2819, 0.4003, 0.2415, 0.3801, 0.2625, 0.3555, 0.3005, 0.3792, 0.02947, 0.2028, 0.01639, 0.1566, 0.03724, 0.1524, 0.05933, 0.1914, 0.7704, 0.6531, 0.7826, 0.6828, 0.7501, 0.6797, 0.7447, 0.6507, 0.2302, 0.3267, 0.2062, 0.3027, 0.2473, 0.2757, 0.2655, 0.2998, 0.4234, 0.09886, 0.4523, 0.1359, 0.4422, 0.1482, 0.4073, 0.1147, 0.2625, 0.3555, 0.2302, 0.3267, 0.2655, 0.2998, 0.2856, 0.3272, 0.3987, 0.05977, 0.4234, 0.09886, 0.4073, 0.1147, 0.3771, 0.08115, 0.3005, 0.3792, 0.2625, 0.3555, 0.2856, 0.3272, 0.3159, 0.3535, 0.05933, 0.1914, 0.03724, 0.1524, 0.06461, 0.1455, 0.0978, 0.1772, 0.3349, 0.3885, 0.3005, 0.3792, 0.3159, 0.3535, 0.3469, 0.3687, 0.09938, 0.2179, 0.05933, 0.1914, 0.0978, 0.1772, 0.1416, 0.1955, 0.7436, 0.6089, 0.7447, 0.6507, 0.7237, 0.6428, 0.7287, 0.6027, 0.1466, 0.2423, 0.09938, 0.2179, 0.1416, 0.1955, 0.1853, 0.2169, 0.7515, 0.5514, 0.7436, 0.6089, 0.7287, 0.6027, 0.7449, 0.5478, 0.1803, 0.2735, 0.1466, 0.2423, 0.1853, 0.2169, 0.2212, 0.2467, 0.4894, 0.1755, 0.5257, 0.2073, 0.4848, 0.1829, 0.775, 0.4985, 0.7515, 0.5514, 0.7449, 0.5478, 0.2062, 0.3027, 0.1803, 0.2735, 0.2212, 0.2467, 0.2473, 0.2757, 0.4523, 0.1359, 0.4894, 0.1755, 0.4848, 0.1829, 0.4422, 0.1482, 0.7287, 0.6027, 0.7237, 0.6428, 0.7074, 0.6297, 0.7172, 0.5926, 0.1853, 0.2169, 0.1416, 0.1955, 0.1759, 0.1687, 0.221, 0.185, 0.7449, 0.5478, 0.7287, 0.6027, 0.7172, 0.5926, 0.7403, 0.5422, 0.2212, 0.2467, 0.1853, 0.2169, 0.221, 0.185, 0.2636, 0.2114, 0.4848, 0.1829, 0.5257, 0.2073, 0.4824, 0.1917, 0.775, 0.4985, 0.7449, 0.5478, 0.7403, 0.5422, 0.2473, 0.2757, 0.2212, 0.2467, 0.2636, 0.2114, 0.2907, 0.2408, 0.4422, 0.1482, 0.4848, 0.1829, 0.4824, 0.1917, 0.4368, 0.1639, 0.2655, 0.2998, 0.2473, 0.2757, 0.2907, 0.2408, 0.3059, 0.2695, 0.4073, 0.1147, 0.4422, 0.1482, 0.4368, 0.1639, 0.3973, 0.1363, 0.2856, 0.3272, 0.2655, 0.2998, 0.3059, 0.2695, 0.315, 0.3012, 0.06461, 0.1455, 0.05814, 0.09416, 0.07726, 0.08035, 0.09176, 0.1238, 0.3159, 0.3535, 0.2856, 0.3272, 0.315, 0.3012, 0.3334, 0.3297, 0.0978, 0.1772, 0.06461, 0.1455, 0.09176, 0.1238, 0.1301, 0.1521, 0.3469, 0.3687, 0.3159, 0.3535, 0.3334, 0.3297, 0.3589, 0.3496, 0.1416, 0.1955, 0.0978, 0.1772, 0.1301, 0.1521, 0.1759, 0.1687, 0.315, 0.3012, 0.3059, 0.2695, 0.3418, 0.245, 0.3451, 0.2813, 0.09176, 0.1238, 0.07726, 0.08035, 0.09441, 0.0597, 0.1136, 0.092, 0.3334, 0.3297, 0.315, 0.3012, 0.3451, 0.2813, 0.3545, 0.3118, 0.1301, 0.1521, 0.09176, 0.1238, 0.1136, 0.092, 0.1535, 0.1179, 0.3589, 0.3496, 0.3334, 0.3297, 0.3545, 0.3118, 0.3729, 0.3344, 0.1759, 0.1687, 0.1301, 0.1521, 0.1535, 0.1179, 0.204, 0.133, 0.8504, 0.0, 0.8948, 0.005289, 0.8878, 0.01918, 0.8435, 0.01005, 0.221, 0.185, 0.1759, 0.1687, 0.204, 0.133, 0.2537, 0.1475, 0.7403, 0.5422, 0.7172, 0.5926, 0.71, 0.579, 0.7376, 0.5349, 0.2636, 0.2114, 0.221, 0.185, 0.2537, 0.1475, 0.299, 0.1759, 0.4824, 0.1917, 0.5257, 0.2073, 0.4823, 0.2013, 0.775, 0.4985, 0.7403, 0.5422, 0.7376, 0.5349, 0.2907, 0.2408, 0.2636, 0.2114, 0.299, 0.1759, 0.3266, 0.2101, 0.4368, 0.1639, 0.4824, 0.1917, 0.4823, 0.2013, 0.4372, 0.183, 0.3059, 0.2695, 0.2907, 0.2408, 0.3266, 0.2101, 0.3418, 0.245, 0.3973, 0.1363, 0.4368, 0.1639, 0.4372, 0.183, 0.3976, 0.1629, 0.7376, 0.5349, 0.71, 0.579, 0.7074, 0.5624, 0.7364, 0.5264, 0.299, 0.1759, 0.2537, 0.1475, 0.2862, 0.1088, 0.3301, 0.1501, 0.4823, 0.2013, 0.5257, 0.2073, 0.4844, 0.2114, 0.775, 0.4985, 0.7376, 0.5349, 0.7364, 0.5264, 0.3266, 0.2101, 0.299, 0.1759, 0.3301, 0.1501, 0.3568, 0.1898, 0.4372, 0.183, 0.4823, 0.2013, 0.4844, 0.2114, 0.4438, 0.2048, 0.3418, 0.245, 0.3266, 0.2101, 0.3568, 0.1898, 0.3704, 0.2283, 0.3976, 0.1629, 0.4372, 0.183, 0.4438, 0.2048, 0.4088, 0.1945, 0.3451, 0.2813, 0.3418, 0.245, 0.3704, 0.2283, 0.3719, 0.2673, 0.1136, 0.092, 0.09441, 0.0597, 0.1105, 0.03335, 0.1326, 0.0518, 0.3545, 0.3118, 0.3451, 0.2813, 0.3719, 0.2673, 0.3771, 0.2993, 0.1535, 0.1179, 0.1136, 0.092, 0.1326, 0.0518, 0.1746, 0.06903, 0.1445, 0.7908, 0.16, 0.812, 0.1328, 0.8172, 0.122, 0.7909, 0.204, 0.133, 0.1535, 0.1179, 0.1746, 0.06903, 0.2319, 0.08332, 0.8435, 0.01005, 0.8878, 0.01918, 0.8745, 0.03062, 0.8318, 0.02023, 0.2537, 0.1475, 0.204, 0.133, 0.2319, 0.08332, 0.2862, 0.1088, 0.3833, 0.1949, 0.4088, 0.1945, 0.4237, 0.2294, 0.4016, 0.2419, 0.1328, 0.8172, 0.1346, 0.847, 0.1039, 0.847, 0.1038, 0.8163, 0.1746, 0.06903, 0.1326, 0.0518, 0.1568, 0.01353, 0.2011, 0.01987, 0.122, 0.7909, 0.1328, 0.8172, 0.1038, 0.8163, 0.09814, 0.7863, 0.2319, 0.08332, 0.1746, 0.06903, 0.2011, 0.01987, 0.2637, 0.03878, 0.8318, 0.02023, 0.8745, 0.03062, 0.8564, 0.04154, 0.8173, 0.03013, 0.2862, 0.1088, 0.2319, 0.08332, 0.2637, 0.03878, 0.3185, 0.07559, 0.7818, 0.01714, 0.8318, 0.02023, 0.8173, 0.03013, 0.7749, 0.02247, 0.3301, 0.1501, 0.2862, 0.1088, 0.3185, 0.07559, 0.3551, 0.1297, 0.4844, 0.2114, 0.5257, 0.2073, 0.488, 0.2212, 0.775, 0.4985, 0.7364, 0.5264, 0.7359, 0.5174, 0.3568, 0.1898, 0.3301, 0.1501, 0.3551, 0.1297, 0.3771, 0.1742, 0.4438, 0.2048, 0.4844, 0.2114, 0.488, 0.2212, 0.4533, 0.2273, 0.974, 0.1019, 1.0, 0.1366, 0.9822, 0.1524, 0.9549, 0.1152, 0.4088, 0.1945, 0.4438, 0.2048, 0.4533, 0.2273, 0.4237, 0.2294, 0.9433, 0.07109, 0.974, 0.1019, 0.9549, 0.1152, 0.9234, 0.08291, 0.3551, 0.1297, 0.3185, 0.07559, 0.3456, 0.05833, 0.3761, 0.1121, 0.488, 0.2212, 0.5257, 0.2073, 0.4925, 0.2298, 0.775, 0.4985, 0.7359, 0.5174, 0.7358, 0.5084, 0.9822, 0.1524, 1.0, 0.1978, 0.9798, 0.2161, 0.9606, 0.1711, 0.4533, 0.2273, 0.488, 0.2212, 0.4925, 0.2298, 0.4632, 0.247, 0.9549, 0.1152, 0.9822, 0.1524, 0.9606, 0.1711, 0.9308, 0.1322, 0.4237, 0.2294, 0.4533, 0.2273, 0.4632, 0.247, 0.438, 0.2619, 0.9234, 0.08291, 0.9549, 0.1152, 0.9308, 0.1322, 0.8986, 0.0991, 0.4016, 0.2419, 0.4237, 0.2294, 0.438, 0.2619, 0.4176, 0.284, 0.8903, 0.05842, 0.9234, 0.08291, 0.8986, 0.0991, 0.8672, 0.07348, 0.3842, 0.2692, 0.4016, 0.2419, 0.4176, 0.284, 0.4029, 0.3149, 0.8564, 0.04154, 0.8903, 0.05842, 0.8672, 0.07348, 0.8363, 0.05387, 0.2637, 0.03878, 0.2011, 0.01987, 0.2383, 0.0, 0.2974, 0.02185, 0.8173, 0.03013, 0.8564, 0.04154, 0.8363, 0.05387, 0.8025, 0.03965, 0.3185, 0.07559, 0.2637, 0.03878, 0.2974, 0.02185, 0.3456, 0.05833, 0.7749, 0.02247, 0.8173, 0.03013, 0.8025, 0.03965, 0.7678, 0.02749, 0.8672, 0.07348, 0.8986, 0.0991, 0.8686, 0.1194, 0.8403, 0.09002, 0.4029, 0.3149, 0.4176, 0.284, 0.4365, 0.3143, 0.424, 0.3467, 0.8363, 0.05387, 0.8672, 0.07348, 0.8403, 0.09002, 0.8149, 0.06664, 0.193, 0.7863, 0.193, 0.8222, 0.1605, 0.8168, 0.16, 0.788, 0.8025, 0.03965, 0.8363, 0.05387, 0.8149, 0.06664, 0.7877, 0.04877, 0.3456, 0.05833, 0.2974, 0.02185, 0.3196, 0.01018, 0.362, 0.04036, 0.7678, 0.02749, 0.8025, 0.03965, 0.7877, 0.04877, 0.7604, 0.0322, 0.9798, 0.2161, 0.9889, 0.2756, 0.9637, 0.2969, 0.9548, 0.2428, 0.4925, 0.2298, 0.5257, 0.2073, 0.498, 0.237, 0.775, 0.4985, 0.7358, 0.5084, 0.7364, 0.4994, 0.9606, 0.1711, 0.9798, 0.2161, 0.9548, 0.2428, 0.934, 0.1973, 0.4632, 0.247, 0.4925, 0.2298, 0.498, 0.237, 0.4739, 0.2627, 0.9308, 0.1322, 0.9606, 0.1711, 0.934, 0.1973, 0.9015, 0.1557, 0.438, 0.2619, 0.4632, 0.247, 0.4739, 0.2627, 0.4535, 0.2864, 0.8986, 0.0991, 0.9308, 0.1322, 0.9015, 0.1557, 0.8686, 0.1194, 0.4176, 0.284, 0.438, 0.2619, 0.4535, 0.2864, 0.4365, 0.3143, 0.498, 0.237, 0.5257, 0.2073, 0.5042, 0.2428, 0.775, 0.4985, 0.7364, 0.4994, 0.7381, 0.4909, 0.934, 0.1973, 0.9548, 0.2428, 0.9228, 0.2789, 0.902, 0.2318, 0.4739, 0.2627, 0.498, 0.237, 0.5042, 0.2428, 0.4858, 0.2749, 0.9015, 0.1557, 0.934, 0.1973, 0.902, 0.2318, 0.8666, 0.1838, 0.4535, 0.2864, 0.4739, 0.2627, 0.4858, 0.2749, 0.4706, 0.3048, 0.8686, 0.1194, 0.9015, 0.1557, 0.8666, 0.1838, 0.8344, 0.1404, 0.4365, 0.3143, 0.4535, 0.2864, 0.4706, 0.3048, 0.4579, 0.3353, 0.8403, 0.09002, 0.8686, 0.1194, 0.8344, 0.1404, 0.811, 0.1051, 0.424, 0.3467, 0.4365, 0.3143, 0.4579, 0.3353, 0.448, 0.3665, 0.8149, 0.06664, 0.8403, 0.09002, 0.811, 0.1051, 0.7927, 0.07862, 0.4162, 0.3754, 0.424, 0.3467, 0.448, 0.3665, 0.4429, 0.3942, 0.7877, 0.04877, 0.8149, 0.06664, 0.7927, 0.07862, 0.7728, 0.05733, 0.9637, 0.2969, 0.9686, 0.3368, 0.9395, 0.353, 0.9327, 0.3244, 0.7604, 0.0322, 0.7877, 0.04877, 0.7728, 0.05733, 0.7528, 0.03655, 0.9548, 0.2428, 0.9637, 0.2969, 0.9327, 0.3244, 0.9228, 0.2789, 0.448, 0.3665, 0.4579, 0.3353, 0.4822, 0.3503, 0.476, 0.3818, 0.7927, 0.07862, 0.811, 0.1051, 0.7832, 0.1205, 0.7708, 0.09033, 0.4429, 0.3942, 0.448, 0.3665, 0.476, 0.3818, 0.4748, 0.4095, 0.7728, 0.05733, 0.7927, 0.07862, 0.7708, 0.09033, 0.7579, 0.06515, 0.9327, 0.3244, 0.9395, 0.353, 0.9088, 0.3755, 0.8967, 0.3552, 0.7528, 0.03655, 0.7728, 0.05733, 0.7579, 0.06515, 0.7451, 0.0404, 0.9228, 0.2789, 0.9327, 0.3244, 0.8967, 0.3552, 0.8827, 0.3171, 0.5042, 0.2428, 0.5257, 0.2073, 0.5111, 0.2469, 0.775, 0.4985, 0.7381, 0.4909, 0.7412, 0.4831, 0.902, 0.2318, 0.9228, 0.2789, 0.8827, 0.3171, 0.8607, 0.2634, 0.4858, 0.2749, 0.5042, 0.2428, 0.5111, 0.2469, 0.4991, 0.2836, 0.8666, 0.1838, 0.902, 0.2318, 0.8607, 0.2634, 0.8274, 0.2061, 0.4706, 0.3048, 0.4858, 0.2749, 0.4991, 0.2836, 0.4899, 0.3177, 0.8344, 0.1404, 0.8666, 0.1838, 0.8274, 0.2061, 0.8009, 0.1592, 0.4579, 0.3353, 0.4706, 0.3048, 0.4899, 0.3177, 0.4822, 0.3503, 0.811, 0.1051, 0.8344, 0.1404, 0.8009, 0.1592, 0.7832, 0.1205, 0.8607, 0.2634, 0.8827, 0.3171, 0.84, 0.3388, 0.8147, 0.2825, 0.4991, 0.2836, 0.5111, 0.2469, 0.5183, 0.2496, 0.5132, 0.2891, 0.8274, 0.2061, 0.8607, 0.2634, 0.8147, 0.2825, 0.7887, 0.2213, 0.4899, 0.3177, 0.4991, 0.2836, 0.5132, 0.2891, 0.511, 0.3255, 0.8009, 0.1592, 0.8274, 0.2061, 0.7887, 0.2213, 0.7689, 0.1741, 0.4822, 0.3503, 0.4899, 0.3177, 0.511, 0.3255, 0.5097, 0.3596, 0.7832, 0.1205, 0.8009, 0.1592, 0.7689, 0.1741, 0.7561, 0.1338, 0.476, 0.3818, 0.4822, 0.3503, 0.5097, 0.3596, 0.5077, 0.3923, 0.7708, 0.09033, 0.7832, 0.1205, 0.7561, 0.1338, 0.7494, 0.1003, 0.4748, 0.4095, 0.476, 0.3818, 0.5077, 0.3923, 0.5078, 0.4204, 0.7579, 0.06515, 0.7708, 0.09033, 0.7494, 0.1003, 0.7432, 0.07159, 0.8967, 0.3552, 0.9088, 0.3755, 0.8777, 0.3935, 0.8606, 0.375, 0.7451, 0.0404, 0.7579, 0.06515, 0.7432, 0.07159, 0.7375, 0.04362, 0.8827, 0.3171, 0.8967, 0.3552, 0.8606, 0.375, 0.84, 0.3388, 0.5111, 0.2469, 0.5257, 0.2073, 0.5183, 0.2496, 0.775, 0.4985, 0.7412, 0.4831, 0.7458, 0.4762, 0.7494, 0.1003, 0.7561, 0.1338, 0.7287, 0.1412, 0.7282, 0.1066, 0.5078, 0.4204, 0.5077, 0.3923, 0.5423, 0.3949, 0.5447, 0.4231, 0.7432, 0.07159, 0.7494, 0.1003, 0.7282, 0.1066, 0.7289, 0.07619, 0.8606, 0.375, 0.8777, 0.3935, 0.8439, 0.4002, 0.8218, 0.3838, 0.7375, 0.04362, 0.7432, 0.07159, 0.7289, 0.07619, 0.7302, 0.04609, 0.84, 0.3388, 0.8606, 0.375, 0.8218, 0.3838, 0.7951, 0.3505, 0.5183, 0.2496, 0.5257, 0.2073, 0.5257, 0.2507, 0.775, 0.4985, 0.7458, 0.4762, 0.7518, 0.4703, 0.8147, 0.2825, 0.84, 0.3388, 0.7951, 0.3505, 0.7695, 0.2981, 0.5132, 0.2891, 0.5183, 0.2496, 0.5257, 0.2507, 0.5273, 0.2915, 0.7887, 0.2213, 0.8147, 0.2825, 0.7695, 0.2981, 0.752, 0.2348, 0.511, 0.3255, 0.5132, 0.2891, 0.5273, 0.2915, 0.5322, 0.3287, 0.7689, 0.1741, 0.7887, 0.2213, 0.752, 0.2348, 0.7373, 0.1835, 0.5097, 0.3596, 0.511, 0.3255, 0.5322, 0.3287, 0.5386, 0.3625, 0.7561, 0.1338, 0.7689, 0.1741, 0.7373, 0.1835, 0.7287, 0.1412, 0.5077, 0.3923, 0.5097, 0.3596, 0.5386, 0.3625, 0.5423, 0.3949, 0.752, 0.2348, 0.7695, 0.2981, 0.722, 0.3004, 0.7139, 0.242, 0.5322, 0.3287, 0.5273, 0.2915, 0.5404, 0.2912, 0.5519, 0.3279, 0.7373, 0.1835, 0.752, 0.2348, 0.7139, 0.242, 0.7068, 0.189, 0.5386, 0.3625, 0.5322, 0.3287, 0.5519, 0.3279, 0.5652, 0.3608, 0.6979, 0.5126, 0.7074, 0.5542, 0.6748, 0.5531, 0.6704, 0.5119, 0.5423, 0.3949, 0.5386, 0.3625, 0.5652, 0.3608, 0.5749, 0.3924, 0.193, 0.793, 0.2221, 0.7863, 0.2221, 0.8174, 0.1932, 0.8173, 0.5447, 0.4231, 0.5423, 0.3949, 0.5749, 0.3924, 0.5835, 0.4216, 0.7289, 0.07619, 0.7282, 0.1066, 0.709, 0.1105, 0.7157, 0.07909, 0.7074, 0.7725, 0.6913, 0.7977, 0.6628, 0.7915, 0.6735, 0.7613, 0.7518, 0.4703, 0.7369, 0.451, 0.7512, 0.4424, 0.759, 0.4657, 0.7951, 0.3505, 0.8218, 0.3838, 0.7764, 0.3839, 0.7426, 0.3476, 0.5257, 0.2507, 0.5257, 0.2073, 0.5328, 0.2503, 0.775, 0.4985, 0.7518, 0.4703, 0.759, 0.4657, 0.7695, 0.2981, 0.7951, 0.3505, 0.7426, 0.3476, 0.722, 0.3004, 0.5273, 0.2915, 0.5257, 0.2507, 0.5328, 0.2503, 0.5404, 0.2912, 0.6574, 0.4545, 0.661, 0.4814, 0.636, 0.4815, 0.6411, 0.454, 0.6735, 0.7613, 0.6628, 0.7915, 0.6337, 0.79, 0.6394, 0.7514, 0.6536, 0.428, 0.6574, 0.4545, 0.6411, 0.454, 0.6456, 0.4278, 0.6719, 0.7155, 0.6735, 0.7613, 0.6394, 0.7514, 0.6328, 0.6985, 0.5328, 0.2503, 0.5257, 0.2073, 0.5396, 0.2482, 0.775, 0.4985, 0.759, 0.4657, 0.7671, 0.4623, 0.6693, 0.6642, 0.6719, 0.7155, 0.6328, 0.6985, 0.6298, 0.6487, 0.5404, 0.2912, 0.5328, 0.2503, 0.5396, 0.2482, 0.553, 0.2873, 0.6721, 0.6059, 0.6693, 0.6642, 0.6298, 0.6487, 0.6329, 0.5974, 0.5519, 0.3279, 0.5404, 0.2912, 0.553, 0.2873, 0.5703, 0.3224, 0.6748, 0.5531, 0.6721, 0.6059, 0.6329, 0.5974, 0.6367, 0.5508, 0.5652, 0.3608, 0.5519, 0.3279, 0.5703, 0.3224, 0.5883, 0.3547, 0.6704, 0.5119, 0.6748, 0.5531, 0.6367, 0.5508, 0.6375, 0.5127, 0.5749, 0.3924, 0.5652, 0.3608, 0.5883, 0.3547, 0.6017, 0.3856, 0.661, 0.4814, 0.6704, 0.5119, 0.6375, 0.5127, 0.636, 0.4815, 0.5835, 0.4216, 0.5749, 0.3924, 0.6017, 0.3856, 0.6157, 0.4148, 0.5703, 0.3224, 0.553, 0.2873, 0.565, 0.2795, 0.588, 0.3103, 0.6367, 0.5508, 0.6329, 0.5974, 0.5958, 0.5908, 0.5997, 0.5474, 0.5883, 0.3547, 0.5703, 0.3224, 0.588, 0.3103, 0.611, 0.3407, 0.6375, 0.5127, 0.6367, 0.5508, 0.5997, 0.5474, 0.6042, 0.5112, 0.6017, 0.3856, 0.5883, 0.3547, 0.611, 0.3407, 0.629, 0.3702, 0.636, 0.4815, 0.6375, 0.5127, 0.6042, 0.5112, 0.61, 0.4806, 0.6157, 0.4148, 0.6017, 0.3856, 0.629, 0.3702, 0.6452, 0.398, 0.6411, 0.454, 0.636, 0.4815, 0.61, 0.4806, 0.6235, 0.4531, 0.6394, 0.7514, 0.6337, 0.79, 0.5995, 0.7881, 0.6054, 0.7445, 0.6456, 0.4278, 0.6411, 0.454, 0.6235, 0.4531, 0.6368, 0.4272, 0.6328, 0.6985, 0.6394, 0.7514, 0.6054, 0.7445, 0.5959, 0.6871, 0.5396, 0.2482, 0.5257, 0.2073, 0.546, 0.2445, 0.775, 0.4985, 0.7671, 0.4623, 0.7759, 0.4599, 0.6298, 0.6487, 0.6328, 0.6985, 0.5959, 0.6871, 0.5924, 0.6385, 0.553, 0.2873, 0.5396, 0.2482, 0.546, 0.2445, 0.565, 0.2795, 0.6329, 0.5974, 0.6298, 0.6487, 0.5924, 0.6385, 0.5958, 0.5908, 0.6054, 0.7445, 0.5995, 0.7881, 0.5642, 0.7793, 0.5732, 0.737, 0.6368, 0.4272, 0.6235, 0.4531, 0.6054, 0.4519, 0.6278, 0.4262, 0.5959, 0.6871, 0.6054, 0.7445, 0.5732, 0.737, 0.5645, 0.6802, 0.546, 0.2445, 0.5257, 0.2073, 0.5516, 0.2391, 0.775, 0.4985, 0.7759, 0.4599, 0.785, 0.4581, 0.5924, 0.6385, 0.5959, 0.6871, 0.5645, 0.6802, 0.5611, 0.6327, 0.565, 0.2795, 0.546, 0.2445, 0.5516, 0.2391, 0.5754, 0.2679, 0.5958, 0.5908, 0.5924, 0.6385, 0.5611, 0.6327, 0.5638, 0.5877, 0.588, 0.3103, 0.565, 0.2795, 0.5754, 0.2679, 0.6029, 0.2912, 0.5997, 0.5474, 0.5958, 0.5908, 0.5638, 0.5877, 0.566, 0.5455, 0.611, 0.3407, 0.588, 0.3103, 0.6029, 0.2912, 0.6312, 0.3174, 0.6042, 0.5112, 0.5997, 0.5474, 0.566, 0.5455, 0.5728, 0.5095, 0.629, 0.3702, 0.611, 0.3407, 0.6312, 0.3174, 0.6569, 0.3469, 0.61, 0.4806, 0.6042, 0.5112, 0.5728, 0.5095, 0.5845, 0.4796, 0.6452, 0.398, 0.629, 0.3702, 0.6569, 0.3469, 0.6739, 0.3758, 0.6235, 0.4531, 0.61, 0.4806, 0.5845, 0.4796, 0.6054, 0.4519, 0.566, 0.5455, 0.5638, 0.5877, 0.5345, 0.5857, 0.5354, 0.5455, 0.6312, 0.3174, 0.6029, 0.2912, 0.6101, 0.268, 0.637, 0.2875, 0.5728, 0.5095, 0.566, 0.5455, 0.5354, 0.5455, 0.5438, 0.5096, 0.6569, 0.3469, 0.6312, 0.3174, 0.637, 0.2875, 0.6737, 0.317, 0.5845, 0.4796, 0.5728, 0.5095, 0.5438, 0.5096, 0.5603, 0.479, 0.6739, 0.3758, 0.6569, 0.3469, 0.6737, 0.317, 0.7068, 0.3504, 0.6054, 0.4519, 0.5845, 0.4796, 0.5603, 0.479, 0.5875, 0.4502, 0.5732, 0.737, 0.5642, 0.7793, 0.5342, 0.737, 0.5397, 0.7078, 0.6278, 0.4262, 0.6054, 0.4519, 0.5875, 0.4502, 0.6189, 0.4249, 0.5645, 0.6802, 0.5732, 0.737, 0.5397, 0.7078, 0.534, 0.6672, 0.5516, 0.2391, 0.5257, 0.2073, 0.5565, 0.2325, 0.775, 0.4985, 0.785, 0.4581, 0.7942, 0.4565, 0.5611, 0.6327, 0.5645, 0.6802, 0.534, 0.6672, 0.532, 0.6271, 0.5754, 0.2679, 0.5516, 0.2391, 0.5565, 0.2325, 0.5835, 0.2537, 0.5638, 0.5877, 0.5611, 0.6327, 0.532, 0.6271, 0.5345, 0.5857, 0.6029, 0.2912, 0.5754, 0.2679, 0.5835, 0.2537, 0.6101, 0.268, 0.6189, 0.4249, 0.5875, 0.4502, 0.5706, 0.4471, 0.6103, 0.4231, 0.534, 0.6672, 0.5397, 0.7078, 0.4997, 0.6694, 0.4971, 0.6474, 0.5565, 0.2325, 0.5257, 0.2073, 0.5604, 0.2249, 0.775, 0.4985, 0.7942, 0.4565, 0.803, 0.4558, 0.532, 0.6271, 0.534, 0.6672, 0.4971, 0.6474, 0.4985, 0.6173, 0.5835, 0.2537, 0.5565, 0.2325, 0.5604, 0.2249, 0.5883, 0.2376, 0.5345, 0.5857, 0.532, 0.6271, 0.4985, 0.6173, 0.5035, 0.5812, 0.6101, 0.268, 0.5835, 0.2537, 0.5883, 0.2376, 0.6045, 0.2409, 0.5354, 0.5455, 0.5345, 0.5857, 0.5035, 0.5812, 0.5063, 0.5433, 0.9874, 0.8214, 0.9967, 0.8652, 0.9839, 0.8785, 0.9581, 0.8494, 0.5438, 0.5096, 0.5354, 0.5455, 0.5063, 0.5433, 0.5174, 0.5076, 0.9861, 0.767, 0.9874, 0.8214, 0.9581, 0.8494, 0.9432, 0.791, 0.5603, 0.479, 0.5438, 0.5096, 0.5174, 0.5076, 0.5381, 0.4759, 0.9869, 0.7152, 0.9861, 0.767, 0.9432, 0.791, 0.9456, 0.7081, 0.5875, 0.4502, 0.5603, 0.479, 0.5381, 0.4759, 0.5706, 0.4471, 0.8812, 0.7081, 0.8906, 0.7355, 0.8564, 0.771, 0.8338, 0.7265, 0.9581, 0.8494, 0.9839, 0.8785, 0.9696, 0.8959, 0.9307, 0.8814, 0.5174, 0.5076, 0.5063, 0.5433, 0.4769, 0.5358, 0.4934, 0.4992, 0.9432, 0.791, 0.9581, 0.8494, 0.9307, 0.8814, 0.9089, 0.8367, 0.5381, 0.4759, 0.5174, 0.5076, 0.4934, 0.4992, 0.5187, 0.4679, 0.9456, 0.7081, 0.9432, 0.791, 0.9089, 0.8367, 0.9069, 0.7488, 0.5706, 0.4471, 0.5381, 0.4759, 0.5187, 0.4679, 0.5557, 0.442, 0.8338, 0.7265, 0.8564, 0.771, 0.8449, 0.8392, 0.7921, 0.7701, 0.803, 0.4558, 0.839, 0.4231, 0.8544, 0.4268, 0.811, 0.4567, 0.8215, 0.7125, 0.8338, 0.7265, 0.7921, 0.7701, 0.776, 0.7437, 0.5604, 0.2249, 0.5257, 0.2073, 0.5631, 0.2166, 0.775, 0.4985, 0.803, 0.4558, 0.811, 0.4567, 0.4985, 0.6173, 0.4971, 0.6474, 0.4508, 0.626, 0.458, 0.6011, 0.5883, 0.2376, 0.5604, 0.2249, 0.5631, 0.2166, 0.5908, 0.2201, 0.5035, 0.5812, 0.4985, 0.6173, 0.458, 0.6011, 0.4682, 0.571, 0.9839, 0.8785, 0.9967, 0.9045, 0.9937, 0.91, 0.9696, 0.8959, 0.5063, 0.5433, 0.5035, 0.5812, 0.4682, 0.571, 0.4769, 0.5358, 0.776, 0.7437, 0.7921, 0.7701, 0.7625, 0.8193, 0.7387, 0.7891, 0.5631, 0.2166, 0.5257, 0.2073, 0.5646, 0.2082, 0.775, 0.4985, 0.811, 0.4567, 0.8177, 0.4598, 0.458, 0.6011, 0.4508, 0.626, 0.4074, 0.6126, 0.4157, 0.5862, 0.5908, 0.2201, 0.5631, 0.2166, 0.5646, 0.2082, 0.5925, 0.2031, 0.4682, 0.571, 0.458, 0.6011, 0.4157, 0.5862, 0.4314, 0.5573, 0.03711, 0.812, 0.05161, 0.7863, 0.06093, 0.7955, 0.04904, 0.8243, 0.4769, 0.5358, 0.4682, 0.571, 0.4314, 0.5573, 0.4496, 0.5215, 0.008625, 0.8416, 0.03711, 0.812, 0.04904, 0.8243, 0.02138, 0.8633, 0.4934, 0.4992, 0.4769, 0.5358, 0.4496, 0.5215, 0.4734, 0.4832, 0.9089, 0.8367, 0.9307, 0.8814, 0.9168, 0.897, 0.8906, 0.8598, 0.5187, 0.4679, 0.4934, 0.4992, 0.4734, 0.4832, 0.503, 0.4545, 0.8449, 0.8392, 0.8906, 0.8987, 0.8721, 0.9416, 0.832, 0.8951, 0.5557, 0.442, 0.5187, 0.4679, 0.503, 0.4545, 0.5436, 0.4349, 0.7921, 0.7701, 0.8449, 0.8392, 0.832, 0.8951, 0.7625, 0.8193, 0.811, 0.4567, 0.8544, 0.4268, 0.8673, 0.4352, 0.8177, 0.4598, 0.4734, 0.4832, 0.4496, 0.5215, 0.4303, 0.5016, 0.4591, 0.4633, 0.0, 0.9005, 0.02138, 0.8633, 0.04914, 0.8792, 0.03396, 0.9258, 0.503, 0.4545, 0.4734, 0.4832, 0.4591, 0.4633, 0.4915, 0.4394, 0.832, 0.8951, 0.8721, 0.9416, 0.834, 0.9658, 0.796, 0.9287, 0.8673, 0.4352, 0.9039, 0.425, 0.9173, 0.442, 0.8771, 0.4475, 0.7625, 0.8193, 0.832, 0.8951, 0.796, 0.9287, 0.7407, 0.8646, 0.8177, 0.4598, 0.8673, 0.4352, 0.8771, 0.4475, 0.8229, 0.4652, 0.7387, 0.7891, 0.7625, 0.8193, 0.7407, 0.8646, 0.7168, 0.8363, 0.5646, 0.2082, 0.5257, 0.2073, 0.5645, 0.1998, 0.775, 0.4985, 0.8177, 0.4598, 0.8229, 0.4652, 0.4157, 0.5862, 0.4074, 0.6126, 0.3771, 0.6069, 0.3852, 0.576, 0.5925, 0.2031, 0.5646, 0.2082, 0.5645, 0.1998, 0.5939, 0.187, 0.4314, 0.5573, 0.4157, 0.5862, 0.3852, 0.576, 0.4048, 0.5431, 0.04904, 0.8243, 0.06093, 0.7955, 0.07031, 0.8035, 0.06853, 0.8342, 0.4496, 0.5215, 0.4314, 0.5573, 0.4048, 0.5431, 0.4303, 0.5016, 0.02138, 0.8633, 0.04904, 0.8243, 0.06853, 0.8342, 0.04914, 0.8792, 0.775, 0.4985, 0.8229, 0.4652, 0.8262, 0.4726, 0.2395, 0.7849, 0.2058, 0.7863, 0.1921, 0.7535, 0.2291, 0.7518, 0.5939, 0.187, 0.5645, 0.1998, 0.563, 0.1919, 0.5929, 0.1718, 0.2747, 0.7695, 0.2395, 0.7849, 0.2291, 0.7518, 0.2721, 0.7396, 0.06853, 0.8342, 0.07031, 0.8035, 0.07715, 0.8107, 0.08549, 0.8437, 0.3204, 0.7525, 0.2747, 0.7695, 0.2721, 0.7396, 0.3262, 0.7262, 0.04914, 0.8792, 0.06853, 0.8342, 0.08549, 0.8437, 0.07777, 0.8908, 0.3658, 0.7414, 0.3204, 0.7525, 0.3262, 0.7262, 0.3706, 0.7173, 0.03396, 0.9258, 0.04914, 0.8792, 0.07777, 0.8908, 0.0734, 0.9451, 0.9173, 0.442, 0.9444, 0.4449, 0.9552, 0.4742, 0.9258, 0.4652, 0.02387, 0.9751, 0.03396, 0.9258, 0.0734, 0.9451, 0.06767, 0.9918, 0.8771, 0.4475, 0.9173, 0.442, 0.9258, 0.4652, 0.8836, 0.4632, 0.7407, 0.8646, 0.796, 0.9287, 0.7566, 0.9472, 0.7246, 0.9041, 0.8229, 0.4652, 0.8771, 0.4475, 0.8836, 0.4632, 0.8262, 0.4726, 0.7168, 0.8363, 0.7407, 0.8646, 0.7246, 0.9041, 0.7074, 0.8812, 0.5645, 0.1998, 0.5257, 0.2073, 0.563, 0.1919, 0.9258, 0.4652, 0.9552, 0.4742, 0.9607, 0.5066, 0.9296, 0.4926, 0.06767, 0.9918, 0.0734, 0.9451, 0.09814, 0.955, 0.09204, 1.0, 0.8836, 0.4632, 0.9258, 0.4652, 0.9296, 0.4926, 0.8866, 0.4813, 0.7246, 0.9041, 0.7566, 0.9472, 0.7376, 0.9685, 0.7168, 0.9431, 0.8262, 0.4726, 0.8836, 0.4632, 0.8866, 0.4813, 0.8276, 0.4816, 0.1921, 0.7535, 0.1599, 0.7323, 0.1456, 0.7043, 0.1806, 0.7156, 0.563, 0.1919, 0.5257, 0.2073, 0.56, 0.1845, 0.775, 0.4985, 0.8262, 0.4726, 0.8276, 0.4816, 0.2291, 0.7518, 0.1921, 0.7535, 0.1806, 0.7156, 0.2206, 0.7126, 0.5929, 0.1718, 0.563, 0.1919, 0.56, 0.1845, 0.5889, 0.1582, 0.2721, 0.7396, 0.2291, 0.7518, 0.2206, 0.7126, 0.2704, 0.7038, 0.6083, 0.1445, 0.5929, 0.1718, 0.5889, 0.1582, 0.6097, 0.1275, 0.3262, 0.7262, 0.2721, 0.7396, 0.2704, 0.7038, 0.3269, 0.695, 0.07777, 0.8908, 0.08549, 0.8437, 0.09609, 0.8515, 0.09814, 0.8976, 0.3706, 0.7173, 0.3262, 0.7262, 0.3269, 0.695, 0.3702, 0.689, 0.0734, 0.9451, 0.07777, 0.8908, 0.09814, 0.8976, 0.09814, 0.955, 0.5889, 0.1582, 0.56, 0.1845, 0.5557, 0.1781, 0.5821, 0.1465, 0.2704, 0.7038, 0.2206, 0.7126, 0.2218, 0.6673, 0.2727, 0.6599, 0.6097, 0.1275, 0.5889, 0.1582, 0.5821, 0.1465, 0.6043, 0.1129, 0.3269, 0.695, 0.2704, 0.7038, 0.2727, 0.6599, 0.326, 0.6575, 0.6303, 0.09775, 0.6097, 0.1275, 0.6043, 0.1129, 0.6278, 0.08336, 0.3702, 0.689, 0.3269, 0.695, 0.326, 0.6575, 0.3709, 0.659, 0.6674, 0.07494, 0.6303, 0.09775, 0.6278, 0.08336, 0.6595, 0.05809, 0.9296, 0.4926, 0.9607, 0.5066, 0.9608, 0.5387, 0.9282, 0.5204, 0.7068, 0.07354, 0.6674, 0.07494, 0.6595, 0.05809, 0.6896, 0.04828, 0.8866, 0.4813, 0.9296, 0.4926, 0.9282, 0.5204, 0.8853, 0.5009, 0.1456, 0.7043, 0.1091, 0.6802, 0.09366, 0.6563, 0.1348, 0.6683, 0.8276, 0.4816, 0.8866, 0.4813, 0.8853, 0.5009, 0.8267, 0.4919, 0.1806, 0.7156, 0.1456, 0.7043, 0.1348, 0.6683, 0.1762, 0.6734, 0.56, 0.1845, 0.5257, 0.2073, 0.5557, 0.1781, 0.775, 0.4985, 0.8276, 0.4816, 0.8267, 0.4919, 0.2206, 0.7126, 0.1806, 0.7156, 0.1762, 0.6734, 0.2218, 0.6673, 0.09366, 0.6563, 0.05219, 0.6447, 0.04199, 0.6192, 0.07819, 0.6203, 0.8853, 0.5009, 0.9282, 0.5204, 0.9208, 0.5477, 0.879, 0.5219, 0.1348, 0.6683, 0.09366, 0.6563, 0.07819, 0.6203, 0.121, 0.6241, 0.8267, 0.4919, 0.8853, 0.5009, 0.879, 0.5219, 0.8234, 0.5032, 0.1762, 0.6734, 0.1348, 0.6683, 0.121, 0.6241, 0.1706, 0.6249, 0.5557, 0.1781, 0.5257, 0.2073, 0.5503, 0.1726, 0.775, 0.4985, 0.8267, 0.4919, 0.8234, 0.5032, 0.2218, 0.6673, 0.1762, 0.6734, 0.1706, 0.6249, 0.225, 0.618, 0.5821, 0.1465, 0.5557, 0.1781, 0.5503, 0.1726, 0.5729, 0.1368, 0.2727, 0.6599, 0.2218, 0.6673, 0.225, 0.618, 0.2736, 0.6141, 0.6043, 0.1129, 0.5821, 0.1465, 0.5729, 0.1368, 0.593, 0.1016, 0.326, 0.6575, 0.2727, 0.6599, 0.2736, 0.6141, 0.3222, 0.6168, 0.6278, 0.08336, 0.6043, 0.1129, 0.593, 0.1016, 0.614, 0.07094, 0.3709, 0.659, 0.326, 0.6575, 0.3222, 0.6168, 0.3701, 0.6264, 0.6595, 0.05809, 0.6278, 0.08336, 0.614, 0.07094, 0.637, 0.04163, 0.9282, 0.5204, 0.9608, 0.5387, 0.9546, 0.5711, 0.9208, 0.5477, 0.2736, 0.6141, 0.225, 0.618, 0.2263, 0.5769, 0.276, 0.5769, 0.593, 0.1016, 0.5729, 0.1368, 0.562, 0.1286, 0.5783, 0.09164, 0.3222, 0.6168, 0.2736, 0.6141, 0.276, 0.5769, 0.3194, 0.582, 0.614, 0.07094, 0.593, 0.1016, 0.5783, 0.09164, 0.5937, 0.05842, 0.3701, 0.6264, 0.3222, 0.6168, 0.3194, 0.582, 0.3642, 0.5948, 0.637, 0.04163, 0.614, 0.07094, 0.5937, 0.05842, 0.6088, 0.02505, 0.9208, 0.5477, 0.9546, 0.5711, 0.943, 0.6012, 0.9087, 0.5735, 0.07819, 0.6203, 0.04199, 0.6192, 0.03452, 0.5879, 0.06602, 0.5834, 0.879, 0.5219, 0.9208, 0.5477, 0.9087, 0.5735, 0.8684, 0.5435, 0.121, 0.6241, 0.07819, 0.6203, 0.06602, 0.5834, 0.1082, 0.5826, 0.8234, 0.5032, 0.879, 0.5219, 0.8684, 0.5435, 0.8175, 0.515, 0.1706, 0.6249, 0.121, 0.6241, 0.1082, 0.5826, 0.162, 0.5814, 0.5503, 0.1726, 0.5257, 0.2073, 0.5439, 0.1681, 0.775, 0.4985, 0.8234, 0.5032, 0.8175, 0.515, 0.225, 0.618, 0.1706, 0.6249, 0.162, 0.5814, 0.2263, 0.5769, 0.5729, 0.1368, 0.5503, 0.1726, 0.5439, 0.1681, 0.562, 0.1286, 0.8684, 0.5435, 0.9087, 0.5735, 0.894, 0.5952, 0.8551, 0.5629, 0.1082, 0.5826, 0.06602, 0.5834, 0.05798, 0.5497, 0.1002, 0.5487, 0.8175, 0.515, 0.8684, 0.5435, 0.8551, 0.5629, 0.8097, 0.5262, 0.162, 0.5814, 0.1082, 0.5826, 0.1002, 0.5487, 0.158, 0.5493, 0.5439, 0.1681, 0.5257, 0.2073, 0.5367, 0.1648, 0.775, 0.4985, 0.8175, 0.515, 0.8097, 0.5262, 0.2263, 0.5769, 0.162, 0.5814, 0.158, 0.5493, 0.2292, 0.5478, 0.562, 0.1286, 0.5439, 0.1681, 0.5367, 0.1648, 0.5491, 0.1219, 0.276, 0.5769, 0.2263, 0.5769, 0.2292, 0.5478, 0.2806, 0.5493, 0.5783, 0.09164, 0.562, 0.1286, 0.5491, 0.1219, 0.5594, 0.08195, 0.3194, 0.582, 0.276, 0.5769, 0.2806, 0.5493, 0.3206, 0.556, 0.5937, 0.05842, 0.5783, 0.09164, 0.5594, 0.08195, 0.5676, 0.04476, 0.3642, 0.5948, 0.3194, 0.582, 0.3206, 0.556, 0.3617, 0.5673, 0.6088, 0.02505, 0.5937, 0.05842, 0.5676, 0.04476, 0.5791, 0.009837, 0.9087, 0.5735, 0.943, 0.6012, 0.928, 0.6251, 0.894, 0.5952, 0.06602, 0.5834, 0.03452, 0.5879, 0.02926, 0.5555, 0.05798, 0.5497])
me_sphere.use_remesh_preserve_volume = False
me_sphere.use_remesh_preserve_attributes = False
me_sphere.use_mirror_vertex_groups = False
me_sphere.update()

# ---- objects
ob_sphere = bpy.data.objects.new('Sphere', me_sphere)

# ---- transforms, parenting, visibility, modifiers, constraints
ob_sphere.location = (0.0, 0.0, 0.0)
ob_sphere.lineart.crease_threshold = 0.0

# ---- collection membership
col_collection.objects.link(ob_sphere)

# ---- scene / render settings (as saved in the file)
scene.frame_start = 1; scene.frame_end = 250; scene.frame_set(1)
scene.render.engine = 'BLENDER_EEVEE_NEXT'
scene.render.motion_blur_shutter = 1.0
scene.cycles.use_denoising = False
scene.cycles.samples = 128
scene.cycles.sampling_pattern = 'TABULATED_SOBOL'
scene.cycles.use_adaptive_sampling = False
scene.cycles.use_light_tree = False
scene.view_settings.view_transform = 'Filmic'
bpy.context.view_layer.update()

# ---- added for rendering (the .blend has no active camera and no usable light): camera, sun
cam_auto = bpy.data.cameras.new('AutoCamera')
cam_auto.lens = 50.0
cam_auto.sensor_width = 36.0
cam_auto.clip_end = 1000.0
ob_auto_camera = bpy.data.objects.new('AutoCamera', cam_auto)
scene.collection.objects.link(ob_auto_camera)
ob_auto_camera.location = (3.43742, -4.12375, 2.69438)
ob_auto_camera.rotation_euler = (1.09748, -7.21219e-08, 0.694738)
scene.camera = ob_auto_camera
light_auto_sun = bpy.data.lights.new('AutoSun', 'SUN')
light_auto_sun.energy = 3.0
light_auto_sun.angle = 0.0523599
ob_auto_sun = bpy.data.objects.new('AutoSun', light_auto_sun)
scene.collection.objects.link(ob_auto_sun)
ob_auto_sun.rotation_euler = (0.872665, 0.174533, 0.523599)
bpy.context.view_layer.update()
